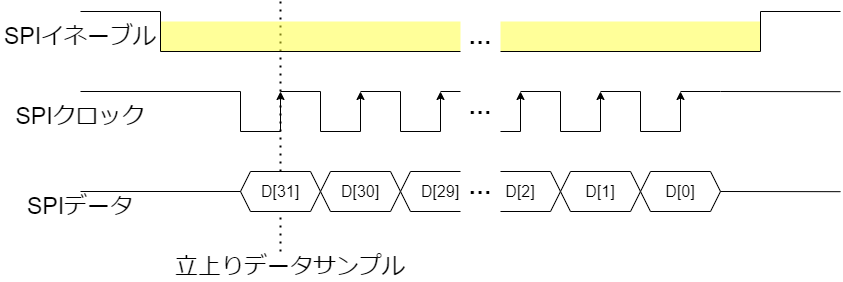

The diagram above was exported from draw.io. Its source (the exported page's mxGraphModel, read from the mxfile embedded in the PNG):
<mxGraphModel dx="853" dy="1533" grid="1" gridSize="10" guides="1" tooltips="1" connect="1" arrows="1" fold="1" page="1" pageScale="1" pageWidth="1169" pageHeight="827" background="#FFFFFF" math="0" shadow="0">
  <root>
    <mxCell id="0" />
    <mxCell id="1" parent="0" />
    <mxCell id="58" value="" style="endArrow=none;dashed=1;html=1;dashPattern=1 3;strokeWidth=2;fontSize=23;" parent="1" edge="1">
      <mxGeometry width="50" height="50" relative="1" as="geometry">
        <mxPoint x="320" y="320" as="sourcePoint" />
        <mxPoint x="320" y="70" as="targetPoint" />
      </mxGeometry>
    </mxCell>
    <mxCell id="42" value="" style="rounded=0;whiteSpace=wrap;html=1;fontSize=16;strokeColor=none;fillColor=#FFFF33;opacity=50;" parent="1" vertex="1">
      <mxGeometry x="200" y="90" width="600" height="30" as="geometry" />
    </mxCell>
    <mxCell id="2" value="" style="endArrow=none;html=1;" parent="1" edge="1">
      <mxGeometry width="50" height="50" relative="1" as="geometry">
        <mxPoint x="120" y="160" as="sourcePoint" />
        <mxPoint x="280" y="160" as="targetPoint" />
      </mxGeometry>
    </mxCell>
    <mxCell id="8" value="" style="group" parent="1" vertex="1" connectable="0">
      <mxGeometry x="280" y="160" width="80" height="40" as="geometry" />
    </mxCell>
    <mxCell id="3" value="" style="endArrow=none;html=1;" parent="8" edge="1">
      <mxGeometry width="50" height="50" relative="1" as="geometry">
        <mxPoint y="40" as="sourcePoint" />
        <mxPoint as="targetPoint" />
      </mxGeometry>
    </mxCell>
    <mxCell id="4" value="" style="endArrow=classic;html=1;" parent="8" edge="1">
      <mxGeometry width="50" height="50" relative="1" as="geometry">
        <mxPoint x="40" y="40" as="sourcePoint" />
        <mxPoint x="40" as="targetPoint" />
      </mxGeometry>
    </mxCell>
    <mxCell id="5" value="" style="endArrow=none;html=1;" parent="8" edge="1">
      <mxGeometry width="50" height="50" relative="1" as="geometry">
        <mxPoint y="40" as="sourcePoint" />
        <mxPoint x="40" y="40" as="targetPoint" />
      </mxGeometry>
    </mxCell>
    <mxCell id="6" value="" style="endArrow=none;html=1;" parent="8" edge="1">
      <mxGeometry width="50" height="50" relative="1" as="geometry">
        <mxPoint x="40" as="sourcePoint" />
        <mxPoint x="80" as="targetPoint" />
      </mxGeometry>
    </mxCell>
    <mxCell id="9" value="" style="group" parent="1" vertex="1" connectable="0">
      <mxGeometry x="360" y="160" width="80" height="40" as="geometry" />
    </mxCell>
    <mxCell id="10" value="" style="endArrow=none;html=1;" parent="9" edge="1">
      <mxGeometry width="50" height="50" relative="1" as="geometry">
        <mxPoint y="40" as="sourcePoint" />
        <mxPoint as="targetPoint" />
      </mxGeometry>
    </mxCell>
    <mxCell id="11" value="" style="endArrow=classic;html=1;" parent="9" edge="1">
      <mxGeometry width="50" height="50" relative="1" as="geometry">
        <mxPoint x="40" y="40" as="sourcePoint" />
        <mxPoint x="40" as="targetPoint" />
      </mxGeometry>
    </mxCell>
    <mxCell id="12" value="" style="endArrow=none;html=1;" parent="9" edge="1">
      <mxGeometry width="50" height="50" relative="1" as="geometry">
        <mxPoint y="40" as="sourcePoint" />
        <mxPoint x="40" y="40" as="targetPoint" />
      </mxGeometry>
    </mxCell>
    <mxCell id="13" value="" style="endArrow=none;html=1;" parent="9" edge="1">
      <mxGeometry width="50" height="50" relative="1" as="geometry">
        <mxPoint x="40" as="sourcePoint" />
        <mxPoint x="80" as="targetPoint" />
      </mxGeometry>
    </mxCell>
    <mxCell id="14" value="D[31]" style="shape=hexagon;perimeter=hexagonPerimeter2;whiteSpace=wrap;html=1;fixedSize=1;size=10;fontSize=16;" parent="1" vertex="1">
      <mxGeometry x="280" y="240" width="80" height="40" as="geometry" />
    </mxCell>
    <mxCell id="15" value="D[30]" style="shape=hexagon;perimeter=hexagonPerimeter2;whiteSpace=wrap;html=1;fixedSize=1;size=10;fontSize=16;" parent="1" vertex="1">
      <mxGeometry x="360" y="240" width="80" height="40" as="geometry" />
    </mxCell>
    <mxCell id="16" value="" style="endArrow=none;html=1;" parent="1" edge="1">
      <mxGeometry width="50" height="50" relative="1" as="geometry">
        <mxPoint x="120" y="260" as="sourcePoint" />
        <mxPoint x="280" y="260" as="targetPoint" />
      </mxGeometry>
    </mxCell>
    <mxCell id="17" value="" style="group" parent="1" vertex="1" connectable="0">
      <mxGeometry x="440" y="160" width="80" height="40" as="geometry" />
    </mxCell>
    <mxCell id="18" value="" style="endArrow=none;html=1;" parent="17" edge="1">
      <mxGeometry width="50" height="50" relative="1" as="geometry">
        <mxPoint y="40" as="sourcePoint" />
        <mxPoint as="targetPoint" />
      </mxGeometry>
    </mxCell>
    <mxCell id="19" value="" style="endArrow=classic;html=1;" parent="17" edge="1">
      <mxGeometry width="50" height="50" relative="1" as="geometry">
        <mxPoint x="40" y="40" as="sourcePoint" />
        <mxPoint x="40" as="targetPoint" />
      </mxGeometry>
    </mxCell>
    <mxCell id="20" value="" style="endArrow=none;html=1;" parent="17" edge="1">
      <mxGeometry width="50" height="50" relative="1" as="geometry">
        <mxPoint y="40" as="sourcePoint" />
        <mxPoint x="40" y="40" as="targetPoint" />
      </mxGeometry>
    </mxCell>
    <mxCell id="21" value="" style="endArrow=none;html=1;" parent="17" edge="1">
      <mxGeometry width="50" height="50" relative="1" as="geometry">
        <mxPoint x="40" as="sourcePoint" />
        <mxPoint x="80" as="targetPoint" />
      </mxGeometry>
    </mxCell>
    <mxCell id="22" value="D[29]" style="shape=hexagon;perimeter=hexagonPerimeter2;whiteSpace=wrap;html=1;fixedSize=1;size=10;fontSize=16;" parent="1" vertex="1">
      <mxGeometry x="440" y="240" width="80" height="40" as="geometry" />
    </mxCell>
    <mxCell id="23" value="" style="group" parent="1" vertex="1" connectable="0">
      <mxGeometry x="520" y="160" width="80" height="50" as="geometry" />
    </mxCell>
    <mxCell id="24" value="" style="endArrow=none;html=1;" parent="23" edge="1">
      <mxGeometry width="50" height="50" relative="1" as="geometry">
        <mxPoint y="40" as="sourcePoint" />
        <mxPoint as="targetPoint" />
      </mxGeometry>
    </mxCell>
    <mxCell id="25" value="" style="endArrow=classic;html=1;" parent="23" edge="1">
      <mxGeometry width="50" height="50" relative="1" as="geometry">
        <mxPoint x="40" y="40" as="sourcePoint" />
        <mxPoint x="40" as="targetPoint" />
      </mxGeometry>
    </mxCell>
    <mxCell id="26" value="" style="endArrow=none;html=1;" parent="23" edge="1">
      <mxGeometry width="50" height="50" relative="1" as="geometry">
        <mxPoint y="40" as="sourcePoint" />
        <mxPoint x="40" y="40" as="targetPoint" />
      </mxGeometry>
    </mxCell>
    <mxCell id="27" value="" style="endArrow=none;html=1;" parent="23" edge="1">
      <mxGeometry width="50" height="50" relative="1" as="geometry">
        <mxPoint x="40" as="sourcePoint" />
        <mxPoint x="80" as="targetPoint" />
      </mxGeometry>
    </mxCell>
    <mxCell id="48" value="…" style="rounded=0;whiteSpace=wrap;html=1;fontSize=23;fillColor=#FFFFFF;strokeColor=none;fontStyle=1" parent="23" vertex="1">
      <mxGeometry x="-20" y="-20" width="40" height="70" as="geometry" />
    </mxCell>
    <mxCell id="28" value="D[2]" style="shape=hexagon;perimeter=hexagonPerimeter2;whiteSpace=wrap;html=1;fixedSize=1;size=10;fontSize=16;" parent="1" vertex="1">
      <mxGeometry x="520" y="240" width="80" height="40" as="geometry" />
    </mxCell>
    <mxCell id="29" value="" style="group" parent="1" vertex="1" connectable="0">
      <mxGeometry x="600" y="160" width="80" height="40" as="geometry" />
    </mxCell>
    <mxCell id="30" value="" style="endArrow=none;html=1;" parent="29" edge="1">
      <mxGeometry width="50" height="50" relative="1" as="geometry">
        <mxPoint y="40" as="sourcePoint" />
        <mxPoint as="targetPoint" />
      </mxGeometry>
    </mxCell>
    <mxCell id="31" value="" style="endArrow=classic;html=1;" parent="29" edge="1">
      <mxGeometry width="50" height="50" relative="1" as="geometry">
        <mxPoint x="40" y="40" as="sourcePoint" />
        <mxPoint x="40" as="targetPoint" />
      </mxGeometry>
    </mxCell>
    <mxCell id="32" value="" style="endArrow=none;html=1;" parent="29" edge="1">
      <mxGeometry width="50" height="50" relative="1" as="geometry">
        <mxPoint y="40" as="sourcePoint" />
        <mxPoint x="40" y="40" as="targetPoint" />
      </mxGeometry>
    </mxCell>
    <mxCell id="33" value="" style="endArrow=none;html=1;" parent="29" edge="1">
      <mxGeometry width="50" height="50" relative="1" as="geometry">
        <mxPoint x="40" as="sourcePoint" />
        <mxPoint x="80" as="targetPoint" />
      </mxGeometry>
    </mxCell>
    <mxCell id="34" value="D[1]" style="shape=hexagon;perimeter=hexagonPerimeter2;whiteSpace=wrap;html=1;fixedSize=1;size=10;fontSize=16;" parent="1" vertex="1">
      <mxGeometry x="600" y="240" width="80" height="40" as="geometry" />
    </mxCell>
    <mxCell id="35" value="" style="group" parent="1" vertex="1" connectable="0">
      <mxGeometry x="680" y="160" width="80" height="40" as="geometry" />
    </mxCell>
    <mxCell id="36" value="" style="endArrow=none;html=1;" parent="35" edge="1">
      <mxGeometry width="50" height="50" relative="1" as="geometry">
        <mxPoint y="40" as="sourcePoint" />
        <mxPoint as="targetPoint" />
      </mxGeometry>
    </mxCell>
    <mxCell id="37" value="" style="endArrow=classic;html=1;" parent="35" edge="1">
      <mxGeometry width="50" height="50" relative="1" as="geometry">
        <mxPoint x="40" y="40" as="sourcePoint" />
        <mxPoint x="40" as="targetPoint" />
      </mxGeometry>
    </mxCell>
    <mxCell id="38" value="" style="endArrow=none;html=1;" parent="35" edge="1">
      <mxGeometry width="50" height="50" relative="1" as="geometry">
        <mxPoint y="40" as="sourcePoint" />
        <mxPoint x="40" y="40" as="targetPoint" />
      </mxGeometry>
    </mxCell>
    <mxCell id="39" value="" style="endArrow=none;html=1;" parent="35" edge="1">
      <mxGeometry width="50" height="50" relative="1" as="geometry">
        <mxPoint x="40" as="sourcePoint" />
        <mxPoint x="80" as="targetPoint" />
      </mxGeometry>
    </mxCell>
    <mxCell id="40" value="D[0]" style="shape=hexagon;perimeter=hexagonPerimeter2;whiteSpace=wrap;html=1;fixedSize=1;size=10;fontSize=16;" parent="1" vertex="1">
      <mxGeometry x="680" y="240" width="80" height="40" as="geometry" />
    </mxCell>
    <mxCell id="41" value="" style="endArrow=none;html=1;" parent="1" edge="1">
      <mxGeometry width="50" height="50" relative="1" as="geometry">
        <mxPoint x="120" y="80" as="sourcePoint" />
        <mxPoint x="200" y="80" as="targetPoint" />
      </mxGeometry>
    </mxCell>
    <mxCell id="43" value="" style="endArrow=none;html=1;" parent="1" edge="1">
      <mxGeometry width="50" height="50" relative="1" as="geometry">
        <mxPoint x="800" y="80" as="sourcePoint" />
        <mxPoint x="880" y="80" as="targetPoint" />
      </mxGeometry>
    </mxCell>
    <mxCell id="44" value="" style="endArrow=none;html=1;" parent="1" edge="1">
      <mxGeometry width="50" height="50" relative="1" as="geometry">
        <mxPoint x="800" y="120" as="sourcePoint" />
        <mxPoint x="800" y="80" as="targetPoint" />
      </mxGeometry>
    </mxCell>
    <mxCell id="45" value="" style="endArrow=none;html=1;exitX=0;exitY=1;exitDx=0;exitDy=0;" parent="1" source="42" edge="1">
      <mxGeometry width="50" height="50" relative="1" as="geometry">
        <mxPoint x="720" y="120" as="sourcePoint" />
        <mxPoint x="800" y="120" as="targetPoint" />
      </mxGeometry>
    </mxCell>
    <mxCell id="46" value="" style="endArrow=none;html=1;" parent="1" edge="1">
      <mxGeometry width="50" height="50" relative="1" as="geometry">
        <mxPoint x="200" y="80" as="sourcePoint" />
        <mxPoint x="200" y="120" as="targetPoint" />
      </mxGeometry>
    </mxCell>
    <mxCell id="47" value="…" style="rounded=0;whiteSpace=wrap;html=1;fontSize=23;fillColor=#FFFFFF;strokeColor=none;fontStyle=1" parent="1" vertex="1">
      <mxGeometry x="500" y="75" width="40" height="60" as="geometry" />
    </mxCell>
    <mxCell id="55" value="…" style="rounded=0;whiteSpace=wrap;html=1;fontSize=23;fillColor=#FFFFFF;strokeColor=none;fontStyle=1;verticalAlign=middle;spacing=0;" parent="1" vertex="1">
      <mxGeometry x="500" y="220" width="40" height="70" as="geometry" />
    </mxCell>
    <mxCell id="56" value="" style="endArrow=none;html=1;" parent="1" edge="1">
      <mxGeometry width="50" height="50" relative="1" as="geometry">
        <mxPoint x="759.9999999999998" y="160" as="sourcePoint" />
        <mxPoint x="880" y="160.18" as="targetPoint" />
      </mxGeometry>
    </mxCell>
    <mxCell id="57" value="" style="endArrow=none;html=1;" parent="1" edge="1">
      <mxGeometry width="50" height="50" relative="1" as="geometry">
        <mxPoint x="759.9999999999998" y="260" as="sourcePoint" />
        <mxPoint x="880" y="260.1800000000002" as="targetPoint" />
      </mxGeometry>
    </mxCell>
    <mxCell id="63" value="SPIイネーブル" style="text;html=1;strokeColor=none;fillColor=none;align=center;verticalAlign=middle;whiteSpace=wrap;rounded=0;fontSize=23;" parent="1" vertex="1">
      <mxGeometry x="40" y="90" width="160" height="30" as="geometry" />
    </mxCell>
    <mxCell id="64" value="SPIクロック" style="text;html=1;strokeColor=none;fillColor=none;align=center;verticalAlign=middle;whiteSpace=wrap;rounded=0;fontSize=23;" parent="1" vertex="1">
      <mxGeometry x="40" y="170" width="160" height="30" as="geometry" />
    </mxCell>
    <mxCell id="65" value="SPIデータ" style="text;html=1;strokeColor=none;fillColor=none;align=center;verticalAlign=middle;whiteSpace=wrap;rounded=0;fontSize=23;" parent="1" vertex="1">
      <mxGeometry x="40" y="260" width="160" height="30" as="geometry" />
    </mxCell>
    <mxCell id="66" value="立上りデータサンプル" style="text;html=1;strokeColor=none;fillColor=none;align=center;verticalAlign=middle;whiteSpace=wrap;rounded=0;fontSize=23;" parent="1" vertex="1">
      <mxGeometry x="200" y="320" width="260" height="30" as="geometry" />
    </mxCell>
  </root>
</mxGraphModel>